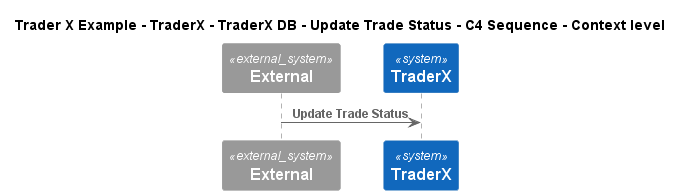

The diagram above was rendered by PlantUML. Its source (embedded in the PNG):
@startuml
!include ..\..\..\..\..\..\..\.c4s\C4_Sequence.puml
SHOW_FOOT_BOXES()

title Trader X Example - TraderX - TraderX DB - Update Trade Status - C4 Sequence - Context level

System_Ext(C4InterFlow.SoftwareSystems.ExternalSystem, "External", "")
System(TraderXExample.SoftwareSystems.TraderX, "TraderX", "TraderX")

Rel(C4InterFlow.SoftwareSystems.ExternalSystem, TraderXExample.SoftwareSystems.TraderX, "Update Trade Status")


@enduml